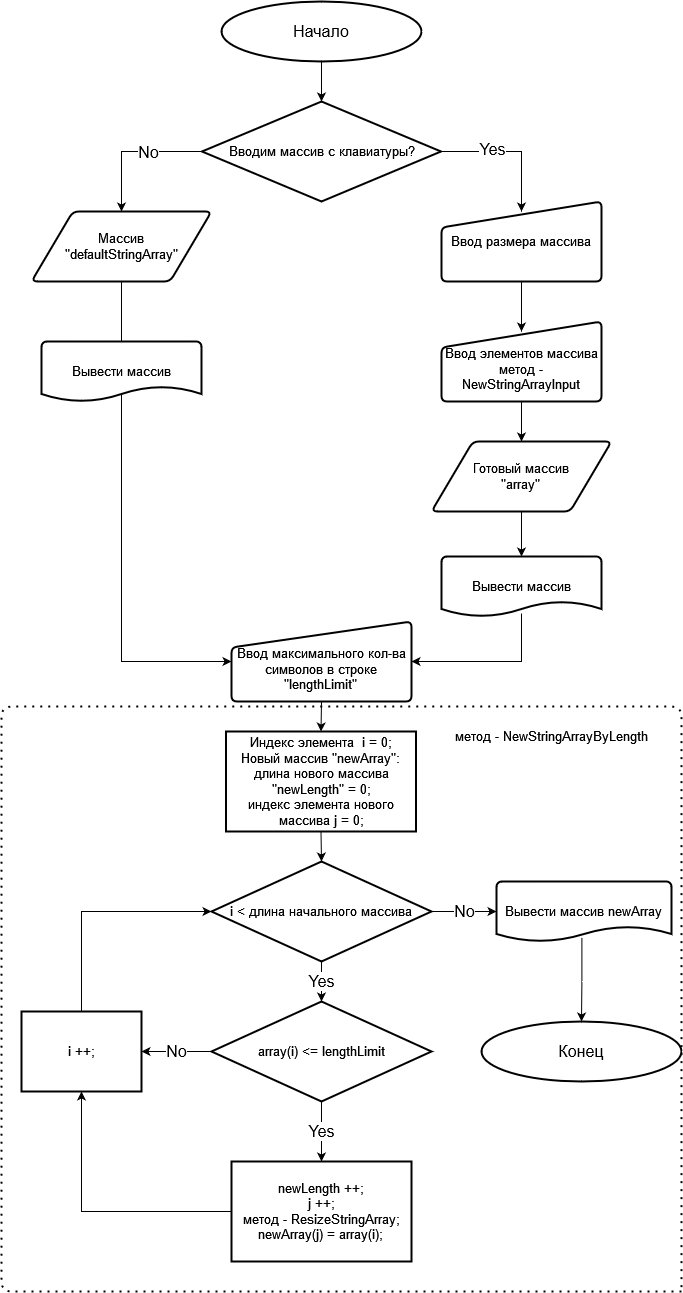

The diagram above was exported from draw.io. Its source (the exported page's mxGraphModel, read from the mxfile embedded in the PNG):
<mxGraphModel dx="1422" dy="724" grid="1" gridSize="10" guides="1" tooltips="1" connect="1" arrows="1" fold="1" page="1" pageScale="1" pageWidth="827" pageHeight="1169" math="0" shadow="0">
  <root>
    <mxCell id="0" />
    <mxCell id="1" parent="0" />
    <mxCell id="Nk__dgoUGgEhH_SSU43A-4" style="edgeStyle=orthogonalEdgeStyle;rounded=0;orthogonalLoop=1;jettySize=auto;html=1;entryX=0.5;entryY=0;entryDx=0;entryDy=0;entryPerimeter=0;fontSize=16;" edge="1" parent="1" source="Nk__dgoUGgEhH_SSU43A-1" target="Nk__dgoUGgEhH_SSU43A-2">
      <mxGeometry relative="1" as="geometry" />
    </mxCell>
    <mxCell id="Nk__dgoUGgEhH_SSU43A-1" value="&lt;font style=&quot;font-size: 16px;&quot;&gt;Начало&lt;/font&gt;" style="strokeWidth=2;html=1;shape=mxgraph.flowchart.start_1;whiteSpace=wrap;" vertex="1" parent="1">
      <mxGeometry x="300" y="30" width="200" height="60" as="geometry" />
    </mxCell>
    <mxCell id="Nk__dgoUGgEhH_SSU43A-10" style="edgeStyle=orthogonalEdgeStyle;rounded=0;orthogonalLoop=1;jettySize=auto;html=1;fontSize=16;" edge="1" parent="1" source="Nk__dgoUGgEhH_SSU43A-2">
      <mxGeometry relative="1" as="geometry">
        <mxPoint x="600" y="240" as="targetPoint" />
        <Array as="points">
          <mxPoint x="600" y="180" />
        </Array>
      </mxGeometry>
    </mxCell>
    <mxCell id="Nk__dgoUGgEhH_SSU43A-16" value="Yes" style="edgeLabel;html=1;align=center;verticalAlign=middle;resizable=0;points=[];fontSize=16;" vertex="1" connectable="0" parent="Nk__dgoUGgEhH_SSU43A-10">
      <mxGeometry x="-0.2811" y="3" relative="1" as="geometry">
        <mxPoint as="offset" />
      </mxGeometry>
    </mxCell>
    <mxCell id="Nk__dgoUGgEhH_SSU43A-11" style="edgeStyle=orthogonalEdgeStyle;rounded=0;orthogonalLoop=1;jettySize=auto;html=1;fontSize=16;entryX=0.5;entryY=0;entryDx=0;entryDy=0;" edge="1" parent="1" source="Nk__dgoUGgEhH_SSU43A-2" target="Nk__dgoUGgEhH_SSU43A-18">
      <mxGeometry relative="1" as="geometry">
        <mxPoint x="190" y="240" as="targetPoint" />
        <Array as="points">
          <mxPoint x="200" y="180" />
        </Array>
      </mxGeometry>
    </mxCell>
    <mxCell id="Nk__dgoUGgEhH_SSU43A-17" value="No" style="edgeLabel;html=1;align=center;verticalAlign=middle;resizable=0;points=[];fontSize=16;" vertex="1" connectable="0" parent="Nk__dgoUGgEhH_SSU43A-11">
      <mxGeometry x="-0.2242" relative="1" as="geometry">
        <mxPoint as="offset" />
      </mxGeometry>
    </mxCell>
    <mxCell id="Nk__dgoUGgEhH_SSU43A-2" value="&lt;font style=&quot;font-size: 13px;&quot;&gt;Вводим массив с клавиатуры?&lt;/font&gt;" style="strokeWidth=2;html=1;shape=mxgraph.flowchart.decision;whiteSpace=wrap;fontSize=13;" vertex="1" parent="1">
      <mxGeometry x="280.5" y="130" width="239" height="100" as="geometry" />
    </mxCell>
    <mxCell id="Nk__dgoUGgEhH_SSU43A-20" style="edgeStyle=orthogonalEdgeStyle;rounded=0;orthogonalLoop=1;jettySize=auto;html=1;entryX=0.5;entryY=0.125;entryDx=0;entryDy=0;entryPerimeter=0;fontSize=13;" edge="1" parent="1" source="Nk__dgoUGgEhH_SSU43A-3" target="Nk__dgoUGgEhH_SSU43A-19">
      <mxGeometry relative="1" as="geometry" />
    </mxCell>
    <mxCell id="Nk__dgoUGgEhH_SSU43A-3" value="&lt;div style=&quot;font-size: 13px;&quot; align=&quot;center&quot;&gt;&lt;font style=&quot;font-size: 13px;&quot;&gt;Ввод размера массива&lt;/font&gt;&lt;/div&gt;" style="html=1;strokeWidth=2;shape=manualInput;whiteSpace=wrap;rounded=1;size=26;arcSize=11;align=center;fontSize=13;" vertex="1" parent="1">
      <mxGeometry x="520" y="230" width="160" height="80" as="geometry" />
    </mxCell>
    <mxCell id="Nk__dgoUGgEhH_SSU43A-30" style="edgeStyle=orthogonalEdgeStyle;rounded=0;orthogonalLoop=1;jettySize=auto;html=1;exitX=0.5;exitY=1;exitDx=0;exitDy=0;fontSize=13;entryX=0;entryY=0.5;entryDx=0;entryDy=0;" edge="1" parent="1" source="Nk__dgoUGgEhH_SSU43A-18" target="Nk__dgoUGgEhH_SSU43A-36">
      <mxGeometry relative="1" as="geometry">
        <mxPoint x="200" y="720" as="targetPoint" />
        <Array as="points">
          <mxPoint x="200" y="690" />
        </Array>
      </mxGeometry>
    </mxCell>
    <mxCell id="Nk__dgoUGgEhH_SSU43A-18" value="&lt;div&gt;Массив &lt;br&gt;&lt;/div&gt;&lt;div&gt;&quot;defaultStringArray&quot;&lt;/div&gt;" style="shape=parallelogram;html=1;strokeWidth=2;perimeter=parallelogramPerimeter;whiteSpace=wrap;rounded=1;arcSize=12;size=0.23;fontSize=13;align=center;" vertex="1" parent="1">
      <mxGeometry x="110" y="240" width="180" height="70" as="geometry" />
    </mxCell>
    <mxCell id="Nk__dgoUGgEhH_SSU43A-23" style="edgeStyle=orthogonalEdgeStyle;rounded=0;orthogonalLoop=1;jettySize=auto;html=1;exitX=0.5;exitY=1;exitDx=0;exitDy=0;fontSize=13;entryX=0.5;entryY=0;entryDx=0;entryDy=0;" edge="1" parent="1" source="Nk__dgoUGgEhH_SSU43A-19" target="Nk__dgoUGgEhH_SSU43A-25">
      <mxGeometry relative="1" as="geometry">
        <mxPoint x="600" y="480" as="targetPoint" />
      </mxGeometry>
    </mxCell>
    <mxCell id="Nk__dgoUGgEhH_SSU43A-19" value="&lt;div style=&quot;font-size: 13px;&quot;&gt;&lt;br style=&quot;font-size: 13px;&quot;&gt;&lt;/div&gt;&lt;div style=&quot;font-size: 13px;&quot;&gt;Ввод элементов массива&lt;/div&gt;&lt;div style=&quot;font-size: 13px;&quot;&gt;метод - NewStringArrayInput&lt;br style=&quot;font-size: 13px;&quot;&gt;&lt;/div&gt;" style="html=1;strokeWidth=2;shape=manualInput;whiteSpace=wrap;rounded=1;size=26;arcSize=11;align=center;fontSize=13;" vertex="1" parent="1">
      <mxGeometry x="520" y="350" width="160" height="80" as="geometry" />
    </mxCell>
    <mxCell id="Nk__dgoUGgEhH_SSU43A-34" style="edgeStyle=orthogonalEdgeStyle;rounded=0;orthogonalLoop=1;jettySize=auto;html=1;entryX=0.5;entryY=0;entryDx=0;entryDy=0;entryPerimeter=0;fontSize=13;" edge="1" parent="1" source="Nk__dgoUGgEhH_SSU43A-25" target="Nk__dgoUGgEhH_SSU43A-33">
      <mxGeometry relative="1" as="geometry" />
    </mxCell>
    <mxCell id="Nk__dgoUGgEhH_SSU43A-25" value="&lt;div&gt;Готовый массив &lt;br&gt;&lt;/div&gt;&lt;div&gt;&quot;array&quot;&lt;/div&gt;" style="shape=parallelogram;html=1;strokeWidth=2;perimeter=parallelogramPerimeter;whiteSpace=wrap;rounded=1;arcSize=12;size=0.23;fontSize=13;" vertex="1" parent="1">
      <mxGeometry x="510" y="470" width="180" height="70" as="geometry" />
    </mxCell>
    <mxCell id="Nk__dgoUGgEhH_SSU43A-31" value="Вывести массив" style="strokeWidth=2;html=1;shape=mxgraph.flowchart.document2;whiteSpace=wrap;size=0.25;fontSize=13;" vertex="1" parent="1">
      <mxGeometry x="120" y="370" width="160" height="60" as="geometry" />
    </mxCell>
    <mxCell id="Nk__dgoUGgEhH_SSU43A-35" style="edgeStyle=orthogonalEdgeStyle;rounded=0;orthogonalLoop=1;jettySize=auto;html=1;fontSize=13;entryX=1;entryY=0.5;entryDx=0;entryDy=0;exitX=0.5;exitY=0.95;exitDx=0;exitDy=0;exitPerimeter=0;" edge="1" parent="1" source="Nk__dgoUGgEhH_SSU43A-33" target="Nk__dgoUGgEhH_SSU43A-36">
      <mxGeometry relative="1" as="geometry">
        <mxPoint x="600" y="720" as="targetPoint" />
        <Array as="points">
          <mxPoint x="600" y="690" />
        </Array>
      </mxGeometry>
    </mxCell>
    <mxCell id="Nk__dgoUGgEhH_SSU43A-33" value="Вывести массив" style="strokeWidth=2;html=1;shape=mxgraph.flowchart.document2;whiteSpace=wrap;size=0.25;fontSize=13;" vertex="1" parent="1">
      <mxGeometry x="520" y="585" width="160" height="60" as="geometry" />
    </mxCell>
    <mxCell id="Nk__dgoUGgEhH_SSU43A-41" style="edgeStyle=orthogonalEdgeStyle;rounded=0;orthogonalLoop=1;jettySize=auto;html=1;exitX=0.5;exitY=1;exitDx=0;exitDy=0;entryX=0.5;entryY=0;entryDx=0;entryDy=0;fontSize=16;" edge="1" parent="1" source="Nk__dgoUGgEhH_SSU43A-36" target="Nk__dgoUGgEhH_SSU43A-42">
      <mxGeometry relative="1" as="geometry">
        <mxPoint x="399.5" y="760" as="targetPoint" />
      </mxGeometry>
    </mxCell>
    <mxCell id="Nk__dgoUGgEhH_SSU43A-36" value="&lt;div style=&quot;font-size: 13px;&quot; align=&quot;center&quot;&gt;&lt;font style=&quot;font-size: 13px;&quot;&gt;&lt;br style=&quot;font-size: 13px;&quot;&gt;&lt;/font&gt;&lt;/div&gt;&lt;div style=&quot;font-size: 13px;&quot; align=&quot;center&quot;&gt;&lt;font style=&quot;font-size: 13px;&quot;&gt;Ввод максимального кол-ва символов в строке&lt;br style=&quot;font-size: 13px;&quot;&gt;&lt;/font&gt;&lt;/div&gt;&lt;div style=&quot;font-size: 13px;&quot; align=&quot;center&quot;&gt;&lt;font style=&quot;font-size: 13px;&quot;&gt;&quot;lengthLimit&quot;&lt;br style=&quot;font-size: 13px;&quot;&gt;&lt;/font&gt;&lt;/div&gt;" style="html=1;strokeWidth=2;shape=manualInput;whiteSpace=wrap;rounded=1;size=26;arcSize=11;align=center;fontSize=13;" vertex="1" parent="1">
      <mxGeometry x="310" y="650" width="180" height="80" as="geometry" />
    </mxCell>
    <mxCell id="Nk__dgoUGgEhH_SSU43A-46" value="Yes" style="edgeStyle=orthogonalEdgeStyle;rounded=0;orthogonalLoop=1;jettySize=auto;html=1;entryX=0.5;entryY=0;entryDx=0;entryDy=0;entryPerimeter=0;fontSize=16;" edge="1" parent="1" source="Nk__dgoUGgEhH_SSU43A-37" target="Nk__dgoUGgEhH_SSU43A-45">
      <mxGeometry relative="1" as="geometry">
        <Array as="points">
          <mxPoint x="400" y="990" />
          <mxPoint x="400" y="990" />
        </Array>
      </mxGeometry>
    </mxCell>
    <mxCell id="Nk__dgoUGgEhH_SSU43A-57" value="No" style="edgeStyle=orthogonalEdgeStyle;rounded=0;orthogonalLoop=1;jettySize=auto;html=1;entryX=0;entryY=0.5;entryDx=0;entryDy=0;entryPerimeter=0;fontSize=16;" edge="1" parent="1" source="Nk__dgoUGgEhH_SSU43A-37" target="Nk__dgoUGgEhH_SSU43A-56">
      <mxGeometry relative="1" as="geometry" />
    </mxCell>
    <mxCell id="Nk__dgoUGgEhH_SSU43A-37" value="i &amp;lt; длина начального массива " style="strokeWidth=2;html=1;shape=mxgraph.flowchart.decision;whiteSpace=wrap;fontSize=13;" vertex="1" parent="1">
      <mxGeometry x="290" y="890" width="220" height="100" as="geometry" />
    </mxCell>
    <mxCell id="Nk__dgoUGgEhH_SSU43A-39" value="&lt;font style=&quot;font-size: 16px;&quot;&gt;Конец&lt;/font&gt;" style="strokeWidth=2;html=1;shape=mxgraph.flowchart.start_1;whiteSpace=wrap;" vertex="1" parent="1">
      <mxGeometry x="560" y="1050" width="200" height="60" as="geometry" />
    </mxCell>
    <mxCell id="Nk__dgoUGgEhH_SSU43A-44" style="edgeStyle=orthogonalEdgeStyle;rounded=0;orthogonalLoop=1;jettySize=auto;html=1;exitX=0.5;exitY=1;exitDx=0;exitDy=0;entryX=0.5;entryY=0;entryDx=0;entryDy=0;entryPerimeter=0;fontSize=13;" edge="1" parent="1" source="Nk__dgoUGgEhH_SSU43A-42" target="Nk__dgoUGgEhH_SSU43A-37">
      <mxGeometry relative="1" as="geometry" />
    </mxCell>
    <mxCell id="Nk__dgoUGgEhH_SSU43A-42" value="&lt;div&gt;&lt;br&gt;&lt;/div&gt;&lt;div&gt;Индекс элемента&amp;nbsp; i = 0;&lt;/div&gt;&lt;div&gt;Новый массив &quot;newArray&quot;:&lt;br&gt;&lt;/div&gt;&lt;div&gt;длина нового массива &quot;newLength&quot; = 0;&lt;/div&gt;&lt;div align=&quot;center&quot;&gt;индекс элемента нового массива j = 0;&lt;/div&gt;&lt;div&gt;&lt;br&gt;&lt;/div&gt;" style="rounded=0;whiteSpace=wrap;html=1;fontSize=13;strokeWidth=2;" vertex="1" parent="1">
      <mxGeometry x="304.5" y="760" width="190" height="100" as="geometry" />
    </mxCell>
    <mxCell id="Nk__dgoUGgEhH_SSU43A-50" value="Yes" style="edgeStyle=orthogonalEdgeStyle;rounded=0;orthogonalLoop=1;jettySize=auto;html=1;entryX=0.5;entryY=0;entryDx=0;entryDy=0;fontSize=16;" edge="1" parent="1" source="Nk__dgoUGgEhH_SSU43A-45" target="Nk__dgoUGgEhH_SSU43A-49">
      <mxGeometry relative="1" as="geometry" />
    </mxCell>
    <mxCell id="Nk__dgoUGgEhH_SSU43A-52" value="No" style="edgeStyle=orthogonalEdgeStyle;rounded=0;orthogonalLoop=1;jettySize=auto;html=1;entryX=1;entryY=0.5;entryDx=0;entryDy=0;fontSize=16;" edge="1" parent="1" source="Nk__dgoUGgEhH_SSU43A-45" target="Nk__dgoUGgEhH_SSU43A-51">
      <mxGeometry relative="1" as="geometry" />
    </mxCell>
    <mxCell id="Nk__dgoUGgEhH_SSU43A-45" value="array(i) &amp;lt;= lengthLimit" style="strokeWidth=2;html=1;shape=mxgraph.flowchart.decision;whiteSpace=wrap;fontSize=13;" vertex="1" parent="1">
      <mxGeometry x="290" y="1030" width="220" height="100" as="geometry" />
    </mxCell>
    <mxCell id="Nk__dgoUGgEhH_SSU43A-53" style="edgeStyle=orthogonalEdgeStyle;rounded=0;orthogonalLoop=1;jettySize=auto;html=1;fontSize=16;entryX=0.5;entryY=1;entryDx=0;entryDy=0;" edge="1" parent="1" source="Nk__dgoUGgEhH_SSU43A-49" target="Nk__dgoUGgEhH_SSU43A-51">
      <mxGeometry relative="1" as="geometry">
        <mxPoint x="160" y="1225" as="targetPoint" />
      </mxGeometry>
    </mxCell>
    <mxCell id="Nk__dgoUGgEhH_SSU43A-49" value="newLength ++;&lt;br&gt;&lt;div style=&quot;font-size: 13px;&quot; align=&quot;center&quot;&gt;j ++;&lt;/div&gt;&lt;div style=&quot;font-size: 13px;&quot; align=&quot;center&quot;&gt;метод - ResizeStringArray;&lt;/div&gt;&lt;div style=&quot;font-size: 13px;&quot; align=&quot;center&quot;&gt;newArray(j) = array(i);&lt;br&gt;&lt;/div&gt;" style="rounded=0;whiteSpace=wrap;html=1;strokeWidth=2;fontSize=13;" vertex="1" parent="1">
      <mxGeometry x="310" y="1190" width="180" height="100" as="geometry" />
    </mxCell>
    <mxCell id="Nk__dgoUGgEhH_SSU43A-55" style="edgeStyle=orthogonalEdgeStyle;rounded=0;orthogonalLoop=1;jettySize=auto;html=1;fontSize=16;entryX=0;entryY=0.5;entryDx=0;entryDy=0;entryPerimeter=0;" edge="1" parent="1" source="Nk__dgoUGgEhH_SSU43A-51" target="Nk__dgoUGgEhH_SSU43A-37">
      <mxGeometry relative="1" as="geometry">
        <mxPoint x="160" y="940" as="targetPoint" />
        <Array as="points">
          <mxPoint x="160" y="940" />
        </Array>
      </mxGeometry>
    </mxCell>
    <mxCell id="Nk__dgoUGgEhH_SSU43A-51" value="i ++;" style="rounded=0;whiteSpace=wrap;html=1;strokeWidth=2;fontSize=13;" vertex="1" parent="1">
      <mxGeometry x="100" y="1040" width="120" height="80" as="geometry" />
    </mxCell>
    <mxCell id="Nk__dgoUGgEhH_SSU43A-59" style="edgeStyle=orthogonalEdgeStyle;rounded=0;orthogonalLoop=1;jettySize=auto;html=1;entryX=0.5;entryY=0;entryDx=0;entryDy=0;entryPerimeter=0;fontSize=16;exitX=0.488;exitY=0.933;exitDx=0;exitDy=0;exitPerimeter=0;" edge="1" parent="1" source="Nk__dgoUGgEhH_SSU43A-56" target="Nk__dgoUGgEhH_SSU43A-39">
      <mxGeometry relative="1" as="geometry" />
    </mxCell>
    <mxCell id="Nk__dgoUGgEhH_SSU43A-56" value="Вывести массив newArray" style="strokeWidth=2;html=1;shape=mxgraph.flowchart.document2;whiteSpace=wrap;size=0.25;fontSize=13;" vertex="1" parent="1">
      <mxGeometry x="575" y="910" width="175" height="60" as="geometry" />
    </mxCell>
    <mxCell id="Nk__dgoUGgEhH_SSU43A-60" value="метод - NewStringArrayByLength" style="text;html=1;align=center;verticalAlign=middle;resizable=0;points=[];autosize=1;strokeColor=none;fillColor=none;fontSize=13;" vertex="1" parent="1">
      <mxGeometry x="520" y="750" width="220" height="30" as="geometry" />
    </mxCell>
    <mxCell id="Nk__dgoUGgEhH_SSU43A-62" value="" style="endArrow=none;dashed=1;html=1;dashPattern=1 3;strokeWidth=2;" edge="1" parent="1">
      <mxGeometry width="50" height="50" relative="1" as="geometry">
        <mxPoint x="760" y="1320" as="sourcePoint" />
        <mxPoint x="760" y="1320" as="targetPoint" />
        <Array as="points">
          <mxPoint x="80" y="1320" />
          <mxPoint x="80" y="940" />
          <mxPoint x="80" y="735" />
          <mxPoint x="760" y="735" />
          <mxPoint x="760" y="930" />
        </Array>
      </mxGeometry>
    </mxCell>
  </root>
</mxGraphModel>